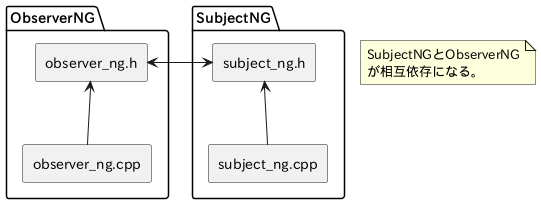

The diagram above was rendered by PlantUML. Its source (embedded in the PNG):
@startuml

package  ObserverNG {
    agent "observer_ng.h" as observer_ng_h
    agent "observer_ng.cpp" as observer_ng_cpp
}

package  SubjectNG {
    agent "subject_ng.h" as   subject_ng_h
    agent "subject_ng.cpp" as subject_ng_cpp
}

observer_ng_h   <-right->  subject_ng_h
observer_ng_cpp -up->      observer_ng_h
subject_ng_cpp  -up->      subject_ng_h

note as N
SubjectNGとObserverNG
が相互依存になる。
end note

@enduml